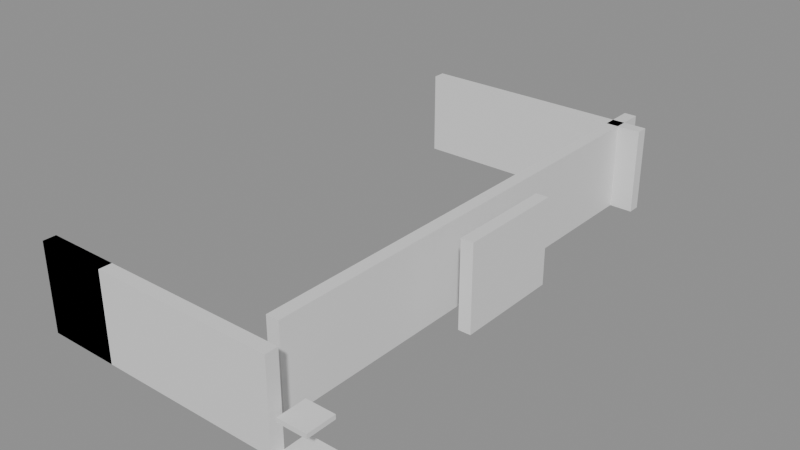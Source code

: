 # Source: building_lego.blend  (saved by Blender 5.0.119; exported with 4.5.12 LTS)
import bpy
from mathutils import Matrix  # noqa: F401  (used for matrix-valued properties, if any)

bpy.ops.wm.read_factory_settings(use_empty=True)
scene = bpy.context.scene
scene.name = 'Scene'

# ---- collections
col_01_paredes_externas = bpy.data.collections.new('01_Paredes_Externas'); scene.collection.children.link(col_01_paredes_externas)
col_02_paredes_internas = bpy.data.collections.new('02_Paredes_Internas'); scene.collection.children.link(col_02_paredes_internas)
col_03_pisos_escadas = bpy.data.collections.new('03_Pisos_Escadas'); scene.collection.children.link(col_03_pisos_escadas)
col_04_moveis_decoracoes = bpy.data.collections.new('04_Moveis_Decoracoes'); scene.collection.children.link(col_04_moveis_decoracoes)

# ---- materials (node trees are filled in below, after node groups)
mat_mat_parede_externa = bpy.data.materials.new('Mat_Parede_Externa')
mat_mat_parede_interna = bpy.data.materials.new('Mat_Parede_Interna')
mat_mat_pisos = bpy.data.materials.new('Mat_Pisos')
mat_mat_moveis = bpy.data.materials.new('Mat_Moveis')

# ---- material node trees
mat_mat_parede_externa.use_nodes = True; mat_mat_parede_externa.node_tree.nodes.clear()
_N = mat_mat_parede_externa.node_tree.nodes; _L = mat_mat_parede_externa.node_tree.links
n0 = _N.new('ShaderNodeBsdfPrincipled'); n0.name = 'BSDF - Pré-fundamentado'; n0.location = (-200, 100)
n1 = _N.new('ShaderNodeOutputMaterial'); n1.name = 'Saída de material'; n1.location = (200, 100)
_L.new(n0.outputs[0], n1.inputs[0])
n1.is_active_output = True
mat_mat_parede_interna.use_nodes = True; mat_mat_parede_interna.node_tree.nodes.clear()
_N = mat_mat_parede_interna.node_tree.nodes; _L = mat_mat_parede_interna.node_tree.links
n0 = _N.new('ShaderNodeBsdfPrincipled'); n0.name = 'BSDF - Pré-fundamentado'; n0.location = (-200, 100)
n1 = _N.new('ShaderNodeOutputMaterial'); n1.name = 'Saída de material'; n1.location = (200, 100)
_L.new(n0.outputs[0], n1.inputs[0])
n1.is_active_output = True
mat_mat_pisos.use_nodes = True; mat_mat_pisos.node_tree.nodes.clear()
_N = mat_mat_pisos.node_tree.nodes; _L = mat_mat_pisos.node_tree.links
n0 = _N.new('ShaderNodeBsdfPrincipled'); n0.name = 'BSDF - Pré-fundamentado'; n0.location = (-200, 100)
n1 = _N.new('ShaderNodeOutputMaterial'); n1.name = 'Saída de material'; n1.location = (200, 100)
_L.new(n0.outputs[0], n1.inputs[0])
n1.is_active_output = True
mat_mat_moveis.use_nodes = True; mat_mat_moveis.node_tree.nodes.clear()
_N = mat_mat_moveis.node_tree.nodes; _L = mat_mat_moveis.node_tree.links
n0 = _N.new('ShaderNodeBsdfPrincipled'); n0.name = 'BSDF - Pré-fundamentado'; n0.location = (-200, 100)
n1 = _N.new('ShaderNodeOutputMaterial'); n1.name = 'Saída de material'; n1.location = (200, 100)
_L.new(n0.outputs[0], n1.inputs[0])
n1.is_active_output = True

# ---- meshes
me_bloco_stone_wall_4384_1296_z0 = bpy.data.meshes.new('Bloco_stone_wall_4384_1296_z0')
me_bloco_stone_wall_4384_1296_z0.from_pydata([(-0.5, -0.175, -1.2), (0.5, -0.175, -1.2), (0.5, 0.175, -1.2), (-0.5, 0.175, -1.2), (-0.5, -0.175, 1.2), (0.5, -0.175, 1.2), (0.5, 0.175, 1.2), (-0.5, 0.175, 1.2)], [], [(0, 1, 2, 3), (4, 7, 6, 5), (0, 4, 5, 1), (2, 6, 7, 3), (0, 3, 7, 4), (1, 5, 6, 2)])
me_bloco_stone_wall_4384_1296_z0.materials.append(mat_mat_parede_externa)
me_bloco_stone_wall_4384_1296_z0.update()
me_bloco_stone_post_4384_1296_z0 = bpy.data.meshes.new('Bloco_stone_post_4384_1296_z0')
me_bloco_stone_post_4384_1296_z0.from_pydata([(-0.5, -0.175, -1.2), (0.5, -0.175, -1.2), (0.5, 0.175, -1.2), (-0.5, 0.175, -1.2), (-0.5, -0.175, 1.2), (0.5, -0.175, 1.2), (0.5, 0.175, 1.2), (-0.5, 0.175, 1.2)], [], [(0, 1, 2, 3), (4, 7, 6, 5), (0, 4, 5, 1), (2, 6, 7, 3), (0, 3, 7, 4), (1, 5, 6, 2)])
me_bloco_stone_post_4384_1296_z0.materials.append(mat_mat_parede_externa)
me_bloco_stone_post_4384_1296_z0.update()
me_bloco_stone_wall_4385_1296_z0 = bpy.data.meshes.new('Bloco_stone_wall_4385_1296_z0')
me_bloco_stone_wall_4385_1296_z0.from_pydata([(-0.5, -0.175, -1.2), (0.5, -0.175, -1.2), (0.5, 0.175, -1.2), (-0.5, 0.175, -1.2), (-0.5, -0.175, 1.2), (0.5, -0.175, 1.2), (0.5, 0.175, 1.2), (-0.5, 0.175, 1.2)], [], [(0, 1, 2, 3), (4, 7, 6, 5), (0, 4, 5, 1), (2, 6, 7, 3), (0, 3, 7, 4), (1, 5, 6, 2)])
me_bloco_stone_wall_4385_1296_z0.materials.append(mat_mat_parede_externa)
me_bloco_stone_wall_4385_1296_z0.update()
me_bloco_stone_arch_4385_1296_z0 = bpy.data.meshes.new('Bloco_stone_arch_4385_1296_z0')
me_bloco_stone_arch_4385_1296_z0.from_pydata([(-0.5, -0.175, -1.2), (0.5, -0.175, -1.2), (0.5, 0.175, -1.2), (-0.5, 0.175, -1.2), (-0.5, -0.175, 1.2), (0.5, -0.175, 1.2), (0.5, 0.175, 1.2), (-0.5, 0.175, 1.2)], [], [(0, 1, 2, 3), (4, 7, 6, 5), (0, 4, 5, 1), (2, 6, 7, 3), (0, 3, 7, 4), (1, 5, 6, 2)])
me_bloco_stone_arch_4385_1296_z0.materials.append(mat_mat_parede_externa)
me_bloco_stone_arch_4385_1296_z0.update()
me_bloco_stone_wall_4386_1296_z0 = bpy.data.meshes.new('Bloco_stone_wall_4386_1296_z0')
me_bloco_stone_wall_4386_1296_z0.from_pydata([(-0.5, -0.175, -1.2), (0.5, -0.175, -1.2), (0.5, 0.175, -1.2), (-0.5, 0.175, -1.2), (-0.5, -0.175, 1.2), (0.5, -0.175, 1.2), (0.5, 0.175, 1.2), (-0.5, 0.175, 1.2)], [], [(0, 1, 2, 3), (4, 7, 6, 5), (0, 4, 5, 1), (2, 6, 7, 3), (0, 3, 7, 4), (1, 5, 6, 2)])
me_bloco_stone_wall_4386_1296_z0.materials.append(mat_mat_parede_externa)
me_bloco_stone_wall_4386_1296_z0.update()
me_bloco_stone_wall_4387_1296_z0 = bpy.data.meshes.new('Bloco_stone_wall_4387_1296_z0')
me_bloco_stone_wall_4387_1296_z0.from_pydata([(-0.5, -0.175, -1.2), (0.5, -0.175, -1.2), (0.5, 0.175, -1.2), (-0.5, 0.175, -1.2), (-0.5, -0.175, 1.2), (0.5, -0.175, 1.2), (0.5, 0.175, 1.2), (-0.5, 0.175, 1.2)], [], [(0, 1, 2, 3), (4, 7, 6, 5), (0, 4, 5, 1), (2, 6, 7, 3), (0, 3, 7, 4), (1, 5, 6, 2)])
me_bloco_stone_wall_4387_1296_z0.materials.append(mat_mat_parede_externa)
me_bloco_stone_wall_4387_1296_z0.update()
me_bloco_stone_wall_4388_1296_z0 = bpy.data.meshes.new('Bloco_stone_wall_4388_1296_z0')
me_bloco_stone_wall_4388_1296_z0.from_pydata([(-0.5, -0.175, -1.2), (0.5, -0.175, -1.2), (0.5, 0.175, -1.2), (-0.5, 0.175, -1.2), (-0.5, -0.175, 1.2), (0.5, -0.175, 1.2), (0.5, 0.175, 1.2), (-0.5, 0.175, 1.2)], [], [(0, 1, 2, 3), (4, 7, 6, 5), (0, 4, 5, 1), (2, 6, 7, 3), (0, 3, 7, 4), (1, 5, 6, 2)])
me_bloco_stone_wall_4388_1296_z0.materials.append(mat_mat_parede_externa)
me_bloco_stone_wall_4388_1296_z0.update()
me_bloco_stone_wall_4389_1296_z0 = bpy.data.meshes.new('Bloco_stone_wall_4389_1296_z0')
me_bloco_stone_wall_4389_1296_z0.from_pydata([(-0.5, -0.175, -1.2), (0.5, -0.175, -1.2), (0.5, 0.175, -1.2), (-0.5, 0.175, -1.2), (-0.5, -0.175, 1.2), (0.5, -0.175, 1.2), (0.5, 0.175, 1.2), (-0.5, 0.175, 1.2)], [], [(0, 1, 2, 3), (4, 7, 6, 5), (0, 4, 5, 1), (2, 6, 7, 3), (0, 3, 7, 4), (1, 5, 6, 2)])
me_bloco_stone_wall_4389_1296_z0.materials.append(mat_mat_parede_externa)
me_bloco_stone_wall_4389_1296_z0.update()
me_bloco_stone_wall_4390_1296_z0 = bpy.data.meshes.new('Bloco_stone_wall_4390_1296_z0')
me_bloco_stone_wall_4390_1296_z0.from_pydata([(-0.5, -0.175, -1.2), (0.5, -0.175, -1.2), (0.5, 0.175, -1.2), (-0.5, 0.175, -1.2), (-0.5, -0.175, 1.2), (0.5, -0.175, 1.2), (0.5, 0.175, 1.2), (-0.5, 0.175, 1.2)], [], [(0, 1, 2, 3), (4, 7, 6, 5), (0, 4, 5, 1), (2, 6, 7, 3), (0, 3, 7, 4), (1, 5, 6, 2)])
me_bloco_stone_wall_4390_1296_z0.materials.append(mat_mat_parede_externa)
me_bloco_stone_wall_4390_1296_z0.update()
me_bloco_stone_wall_4384_1310_z0 = bpy.data.meshes.new('Bloco_stone_wall_4384_1310_z0')
me_bloco_stone_wall_4384_1310_z0.from_pydata([(-0.5, -0.175, -1.2), (0.5, -0.175, -1.2), (0.5, 0.175, -1.2), (-0.5, 0.175, -1.2), (-0.5, -0.175, 1.2), (0.5, -0.175, 1.2), (0.5, 0.175, 1.2), (-0.5, 0.175, 1.2)], [], [(0, 1, 2, 3), (4, 7, 6, 5), (0, 4, 5, 1), (2, 6, 7, 3), (0, 3, 7, 4), (1, 5, 6, 2)])
me_bloco_stone_wall_4384_1310_z0.materials.append(mat_mat_parede_externa)
me_bloco_stone_wall_4384_1310_z0.update()
me_bloco_stone_wall_4385_1310_z0 = bpy.data.meshes.new('Bloco_stone_wall_4385_1310_z0')
me_bloco_stone_wall_4385_1310_z0.from_pydata([(-0.5, -0.175, -1.2), (0.5, -0.175, -1.2), (0.5, 0.175, -1.2), (-0.5, 0.175, -1.2), (-0.5, -0.175, 1.2), (0.5, -0.175, 1.2), (0.5, 0.175, 1.2), (-0.5, 0.175, 1.2)], [], [(0, 1, 2, 3), (4, 7, 6, 5), (0, 4, 5, 1), (2, 6, 7, 3), (0, 3, 7, 4), (1, 5, 6, 2)])
me_bloco_stone_wall_4385_1310_z0.materials.append(mat_mat_parede_externa)
me_bloco_stone_wall_4385_1310_z0.update()
me_bloco_stone_wall_4386_1310_z0 = bpy.data.meshes.new('Bloco_stone_wall_4386_1310_z0')
me_bloco_stone_wall_4386_1310_z0.from_pydata([(-0.5, -0.175, -1.2), (0.5, -0.175, -1.2), (0.5, 0.175, -1.2), (-0.5, 0.175, -1.2), (-0.5, -0.175, 1.2), (0.5, -0.175, 1.2), (0.5, 0.175, 1.2), (-0.5, 0.175, 1.2)], [], [(0, 1, 2, 3), (4, 7, 6, 5), (0, 4, 5, 1), (2, 6, 7, 3), (0, 3, 7, 4), (1, 5, 6, 2)])
me_bloco_stone_wall_4386_1310_z0.materials.append(mat_mat_parede_externa)
me_bloco_stone_wall_4386_1310_z0.update()
me_bloco_stone_wall_4387_1310_z0 = bpy.data.meshes.new('Bloco_stone_wall_4387_1310_z0')
me_bloco_stone_wall_4387_1310_z0.from_pydata([(-0.5, -0.175, -1.2), (0.5, -0.175, -1.2), (0.5, 0.175, -1.2), (-0.5, 0.175, -1.2), (-0.5, -0.175, 1.2), (0.5, -0.175, 1.2), (0.5, 0.175, 1.2), (-0.5, 0.175, 1.2)], [], [(0, 1, 2, 3), (4, 7, 6, 5), (0, 4, 5, 1), (2, 6, 7, 3), (0, 3, 7, 4), (1, 5, 6, 2)])
me_bloco_stone_wall_4387_1310_z0.materials.append(mat_mat_parede_externa)
me_bloco_stone_wall_4387_1310_z0.update()
me_bloco_stone_wall_4388_1310_z0 = bpy.data.meshes.new('Bloco_stone_wall_4388_1310_z0')
me_bloco_stone_wall_4388_1310_z0.from_pydata([(-0.5, -0.175, -1.2), (0.5, -0.175, -1.2), (0.5, 0.175, -1.2), (-0.5, 0.175, -1.2), (-0.5, -0.175, 1.2), (0.5, -0.175, 1.2), (0.5, 0.175, 1.2), (-0.5, 0.175, 1.2)], [], [(0, 1, 2, 3), (4, 7, 6, 5), (0, 4, 5, 1), (2, 6, 7, 3), (0, 3, 7, 4), (1, 5, 6, 2)])
me_bloco_stone_wall_4388_1310_z0.materials.append(mat_mat_parede_externa)
me_bloco_stone_wall_4388_1310_z0.update()
me_bloco_stone_wall_4389_1310_z0 = bpy.data.meshes.new('Bloco_stone_wall_4389_1310_z0')
me_bloco_stone_wall_4389_1310_z0.from_pydata([(-0.5, -0.175, -1.2), (0.5, -0.175, -1.2), (0.5, 0.175, -1.2), (-0.5, 0.175, -1.2), (-0.5, -0.175, 1.2), (0.5, -0.175, 1.2), (0.5, 0.175, 1.2), (-0.5, 0.175, 1.2)], [], [(0, 1, 2, 3), (4, 7, 6, 5), (0, 4, 5, 1), (2, 6, 7, 3), (0, 3, 7, 4), (1, 5, 6, 2)])
me_bloco_stone_wall_4389_1310_z0.materials.append(mat_mat_parede_externa)
me_bloco_stone_wall_4389_1310_z0.update()
me_bloco_stone_wall_4390_1310_z0 = bpy.data.meshes.new('Bloco_stone_wall_4390_1310_z0')
me_bloco_stone_wall_4390_1310_z0.from_pydata([(-0.5, -0.175, -1.2), (0.5, -0.175, -1.2), (0.5, 0.175, -1.2), (-0.5, 0.175, -1.2), (-0.5, -0.175, 1.2), (0.5, -0.175, 1.2), (0.5, 0.175, 1.2), (-0.5, 0.175, 1.2)], [], [(0, 1, 2, 3), (4, 7, 6, 5), (0, 4, 5, 1), (2, 6, 7, 3), (0, 3, 7, 4), (1, 5, 6, 2)])
me_bloco_stone_wall_4390_1310_z0.materials.append(mat_mat_parede_externa)
me_bloco_stone_wall_4390_1310_z0.update()
me_bloco_stone_post_4391_1302_z0 = bpy.data.meshes.new('Bloco_stone_post_4391_1302_z0')
me_bloco_stone_post_4391_1302_z0.from_pydata([(-0.175, -0.5, -1.2), (0.175, -0.5, -1.2), (0.175, 0.5, -1.2), (-0.175, 0.5, -1.2), (-0.175, -0.5, 1.2), (0.175, -0.5, 1.2), (0.175, 0.5, 1.2), (-0.175, 0.5, 1.2)], [], [(0, 1, 2, 3), (4, 7, 6, 5), (0, 4, 5, 1), (2, 6, 7, 3), (0, 3, 7, 4), (1, 5, 6, 2)])
me_bloco_stone_post_4391_1302_z0.materials.append(mat_mat_parede_externa)
me_bloco_stone_post_4391_1302_z0.update()
me_bloco_stone_post_4391_1303_z0 = bpy.data.meshes.new('Bloco_stone_post_4391_1303_z0')
me_bloco_stone_post_4391_1303_z0.from_pydata([(-0.175, -0.5, -1.2), (0.175, -0.5, -1.2), (0.175, 0.5, -1.2), (-0.175, 0.5, -1.2), (-0.175, -0.5, 1.2), (0.175, -0.5, 1.2), (0.175, 0.5, 1.2), (-0.175, 0.5, 1.2)], [], [(0, 1, 2, 3), (4, 7, 6, 5), (0, 4, 5, 1), (2, 6, 7, 3), (0, 3, 7, 4), (1, 5, 6, 2)])
me_bloco_stone_post_4391_1303_z0.materials.append(mat_mat_parede_externa)
me_bloco_stone_post_4391_1303_z0.update()
me_bloco_stone_post_4391_1304_z0 = bpy.data.meshes.new('Bloco_stone_post_4391_1304_z0')
me_bloco_stone_post_4391_1304_z0.from_pydata([(-0.175, -0.5, -1.2), (0.175, -0.5, -1.2), (0.175, 0.5, -1.2), (-0.175, 0.5, -1.2), (-0.175, -0.5, 1.2), (0.175, -0.5, 1.2), (0.175, 0.5, 1.2), (-0.175, 0.5, 1.2)], [], [(0, 1, 2, 3), (4, 7, 6, 5), (0, 4, 5, 1), (2, 6, 7, 3), (0, 3, 7, 4), (1, 5, 6, 2)])
me_bloco_stone_post_4391_1304_z0.materials.append(mat_mat_parede_externa)
me_bloco_stone_post_4391_1304_z0.update()
me_bloco_stone_wall_4390_1297_z0 = bpy.data.meshes.new('Bloco_stone_wall_4390_1297_z0')
me_bloco_stone_wall_4390_1297_z0.from_pydata([(-0.175, -0.5, -1.2), (0.175, -0.5, -1.2), (0.175, 0.5, -1.2), (-0.175, 0.5, -1.2), (-0.175, -0.5, 1.2), (0.175, -0.5, 1.2), (0.175, 0.5, 1.2), (-0.175, 0.5, 1.2)], [], [(0, 1, 2, 3), (4, 7, 6, 5), (0, 4, 5, 1), (2, 6, 7, 3), (0, 3, 7, 4), (1, 5, 6, 2)])
me_bloco_stone_wall_4390_1297_z0.materials.append(mat_mat_parede_interna)
me_bloco_stone_wall_4390_1297_z0.update()
me_bloco_stone_wall_4390_1298_z0 = bpy.data.meshes.new('Bloco_stone_wall_4390_1298_z0')
me_bloco_stone_wall_4390_1298_z0.from_pydata([(-0.175, -0.5, -1.2), (0.175, -0.5, -1.2), (0.175, 0.5, -1.2), (-0.175, 0.5, -1.2), (-0.175, -0.5, 1.2), (0.175, -0.5, 1.2), (0.175, 0.5, 1.2), (-0.175, 0.5, 1.2)], [], [(0, 1, 2, 3), (4, 7, 6, 5), (0, 4, 5, 1), (2, 6, 7, 3), (0, 3, 7, 4), (1, 5, 6, 2)])
me_bloco_stone_wall_4390_1298_z0.materials.append(mat_mat_parede_interna)
me_bloco_stone_wall_4390_1298_z0.update()
me_bloco_stone_wall_4390_1299_z0 = bpy.data.meshes.new('Bloco_stone_wall_4390_1299_z0')
me_bloco_stone_wall_4390_1299_z0.from_pydata([(-0.175, -0.5, -1.2), (0.175, -0.5, -1.2), (0.175, 0.5, -1.2), (-0.175, 0.5, -1.2), (-0.175, -0.5, 1.2), (0.175, -0.5, 1.2), (0.175, 0.5, 1.2), (-0.175, 0.5, 1.2)], [], [(0, 1, 2, 3), (4, 7, 6, 5), (0, 4, 5, 1), (2, 6, 7, 3), (0, 3, 7, 4), (1, 5, 6, 2)])
me_bloco_stone_wall_4390_1299_z0.materials.append(mat_mat_parede_interna)
me_bloco_stone_wall_4390_1299_z0.update()
me_bloco_stone_wall_4390_1300_z0 = bpy.data.meshes.new('Bloco_stone_wall_4390_1300_z0')
me_bloco_stone_wall_4390_1300_z0.from_pydata([(-0.175, -0.5, -1.2), (0.175, -0.5, -1.2), (0.175, 0.5, -1.2), (-0.175, 0.5, -1.2), (-0.175, -0.5, 1.2), (0.175, -0.5, 1.2), (0.175, 0.5, 1.2), (-0.175, 0.5, 1.2)], [], [(0, 1, 2, 3), (4, 7, 6, 5), (0, 4, 5, 1), (2, 6, 7, 3), (0, 3, 7, 4), (1, 5, 6, 2)])
me_bloco_stone_wall_4390_1300_z0.materials.append(mat_mat_parede_interna)
me_bloco_stone_wall_4390_1300_z0.update()
me_bloco_stone_wall_4390_1301_z0 = bpy.data.meshes.new('Bloco_stone_wall_4390_1301_z0')
me_bloco_stone_wall_4390_1301_z0.from_pydata([(-0.175, -0.5, -1.2), (0.175, -0.5, -1.2), (0.175, 0.5, -1.2), (-0.175, 0.5, -1.2), (-0.175, -0.5, 1.2), (0.175, -0.5, 1.2), (0.175, 0.5, 1.2), (-0.175, 0.5, 1.2)], [], [(0, 1, 2, 3), (4, 7, 6, 5), (0, 4, 5, 1), (2, 6, 7, 3), (0, 3, 7, 4), (1, 5, 6, 2)])
me_bloco_stone_wall_4390_1301_z0.materials.append(mat_mat_parede_interna)
me_bloco_stone_wall_4390_1301_z0.update()
me_bloco_stone_wall_4390_1302_z0 = bpy.data.meshes.new('Bloco_stone_wall_4390_1302_z0')
me_bloco_stone_wall_4390_1302_z0.from_pydata([(-0.175, -0.5, -1.2), (0.175, -0.5, -1.2), (0.175, 0.5, -1.2), (-0.175, 0.5, -1.2), (-0.175, -0.5, 1.2), (0.175, -0.5, 1.2), (0.175, 0.5, 1.2), (-0.175, 0.5, 1.2)], [], [(0, 1, 2, 3), (4, 7, 6, 5), (0, 4, 5, 1), (2, 6, 7, 3), (0, 3, 7, 4), (1, 5, 6, 2)])
me_bloco_stone_wall_4390_1302_z0.materials.append(mat_mat_parede_interna)
me_bloco_stone_wall_4390_1302_z0.update()
me_bloco_stone_wall_4390_1303_z0 = bpy.data.meshes.new('Bloco_stone_wall_4390_1303_z0')
me_bloco_stone_wall_4390_1303_z0.from_pydata([(-0.175, -0.5, -1.2), (0.175, -0.5, -1.2), (0.175, 0.5, -1.2), (-0.175, 0.5, -1.2), (-0.175, -0.5, 1.2), (0.175, -0.5, 1.2), (0.175, 0.5, 1.2), (-0.175, 0.5, 1.2)], [], [(0, 1, 2, 3), (4, 7, 6, 5), (0, 4, 5, 1), (2, 6, 7, 3), (0, 3, 7, 4), (1, 5, 6, 2)])
me_bloco_stone_wall_4390_1303_z0.materials.append(mat_mat_parede_interna)
me_bloco_stone_wall_4390_1303_z0.update()
me_bloco_stone_wall_4390_1304_z0 = bpy.data.meshes.new('Bloco_stone_wall_4390_1304_z0')
me_bloco_stone_wall_4390_1304_z0.from_pydata([(-0.175, -0.5, -1.2), (0.175, -0.5, -1.2), (0.175, 0.5, -1.2), (-0.175, 0.5, -1.2), (-0.175, -0.5, 1.2), (0.175, -0.5, 1.2), (0.175, 0.5, 1.2), (-0.175, 0.5, 1.2)], [], [(0, 1, 2, 3), (4, 7, 6, 5), (0, 4, 5, 1), (2, 6, 7, 3), (0, 3, 7, 4), (1, 5, 6, 2)])
me_bloco_stone_wall_4390_1304_z0.materials.append(mat_mat_parede_interna)
me_bloco_stone_wall_4390_1304_z0.update()
me_bloco_stone_wall_4390_1305_z0 = bpy.data.meshes.new('Bloco_stone_wall_4390_1305_z0')
me_bloco_stone_wall_4390_1305_z0.from_pydata([(-0.175, -0.5, -1.2), (0.175, -0.5, -1.2), (0.175, 0.5, -1.2), (-0.175, 0.5, -1.2), (-0.175, -0.5, 1.2), (0.175, -0.5, 1.2), (0.175, 0.5, 1.2), (-0.175, 0.5, 1.2)], [], [(0, 1, 2, 3), (4, 7, 6, 5), (0, 4, 5, 1), (2, 6, 7, 3), (0, 3, 7, 4), (1, 5, 6, 2)])
me_bloco_stone_wall_4390_1305_z0.materials.append(mat_mat_parede_interna)
me_bloco_stone_wall_4390_1305_z0.update()
me_bloco_stone_wall_4390_1306_z0 = bpy.data.meshes.new('Bloco_stone_wall_4390_1306_z0')
me_bloco_stone_wall_4390_1306_z0.from_pydata([(-0.175, -0.5, -1.2), (0.175, -0.5, -1.2), (0.175, 0.5, -1.2), (-0.175, 0.5, -1.2), (-0.175, -0.5, 1.2), (0.175, -0.5, 1.2), (0.175, 0.5, 1.2), (-0.175, 0.5, 1.2)], [], [(0, 1, 2, 3), (4, 7, 6, 5), (0, 4, 5, 1), (2, 6, 7, 3), (0, 3, 7, 4), (1, 5, 6, 2)])
me_bloco_stone_wall_4390_1306_z0.materials.append(mat_mat_parede_interna)
me_bloco_stone_wall_4390_1306_z0.update()
me_bloco_stone_wall_4390_1307_z0 = bpy.data.meshes.new('Bloco_stone_wall_4390_1307_z0')
me_bloco_stone_wall_4390_1307_z0.from_pydata([(-0.175, -0.5, -1.2), (0.175, -0.5, -1.2), (0.175, 0.5, -1.2), (-0.175, 0.5, -1.2), (-0.175, -0.5, 1.2), (0.175, -0.5, 1.2), (0.175, 0.5, 1.2), (-0.175, 0.5, 1.2)], [], [(0, 1, 2, 3), (4, 7, 6, 5), (0, 4, 5, 1), (2, 6, 7, 3), (0, 3, 7, 4), (1, 5, 6, 2)])
me_bloco_stone_wall_4390_1307_z0.materials.append(mat_mat_parede_interna)
me_bloco_stone_wall_4390_1307_z0.update()
me_bloco_stone_wall_4390_1308_z0 = bpy.data.meshes.new('Bloco_stone_wall_4390_1308_z0')
me_bloco_stone_wall_4390_1308_z0.from_pydata([(-0.175, -0.5, -1.2), (0.175, -0.5, -1.2), (0.175, 0.5, -1.2), (-0.175, 0.5, -1.2), (-0.175, -0.5, 1.2), (0.175, -0.5, 1.2), (0.175, 0.5, 1.2), (-0.175, 0.5, 1.2)], [], [(0, 1, 2, 3), (4, 7, 6, 5), (0, 4, 5, 1), (2, 6, 7, 3), (0, 3, 7, 4), (1, 5, 6, 2)])
me_bloco_stone_wall_4390_1308_z0.materials.append(mat_mat_parede_interna)
me_bloco_stone_wall_4390_1308_z0.update()
me_bloco_stone_wall_4390_1309_z0 = bpy.data.meshes.new('Bloco_stone_wall_4390_1309_z0')
me_bloco_stone_wall_4390_1309_z0.from_pydata([(-0.175, -0.5, -1.2), (0.175, -0.5, -1.2), (0.175, 0.5, -1.2), (-0.175, 0.5, -1.2), (-0.175, -0.5, 1.2), (0.175, -0.5, 1.2), (0.175, 0.5, 1.2), (-0.175, 0.5, 1.2)], [], [(0, 1, 2, 3), (4, 7, 6, 5), (0, 4, 5, 1), (2, 6, 7, 3), (0, 3, 7, 4), (1, 5, 6, 2)])
me_bloco_stone_wall_4390_1309_z0.materials.append(mat_mat_parede_interna)
me_bloco_stone_wall_4390_1309_z0.update()
me_bloco_stone_wall_4390_1310_z0_001 = bpy.data.meshes.new('Bloco_stone_wall_4390_1310_z0.001')
me_bloco_stone_wall_4390_1310_z0_001.from_pydata([(-0.175, -0.5, -1.2), (0.175, -0.5, -1.2), (0.175, 0.5, -1.2), (-0.175, 0.5, -1.2), (-0.175, -0.5, 1.2), (0.175, -0.5, 1.2), (0.175, 0.5, 1.2), (-0.175, 0.5, 1.2)], [], [(0, 1, 2, 3), (4, 7, 6, 5), (0, 4, 5, 1), (2, 6, 7, 3), (0, 3, 7, 4), (1, 5, 6, 2)])
me_bloco_stone_wall_4390_1310_z0_001.materials.append(mat_mat_parede_interna)
me_bloco_stone_wall_4390_1310_z0_001.update()
me_piso_stone_4391_1296_z0 = bpy.data.meshes.new('Piso_stone_4391_1296_z0')
me_piso_stone_4391_1296_z0.from_pydata([(-0.5, -0.5, -0.05), (0.5, -0.5, -0.05), (0.5, 0.5, -0.05), (-0.5, 0.5, -0.05), (-0.5, -0.5, 0.05), (0.5, -0.5, 0.05), (0.5, 0.5, 0.05), (-0.5, 0.5, 0.05)], [], [(0, 1, 2, 3), (4, 7, 6, 5), (0, 4, 5, 1), (2, 6, 7, 3), (0, 3, 7, 4), (1, 5, 6, 2)])
me_piso_stone_4391_1296_z0.materials.append(mat_mat_pisos)
me_piso_stone_4391_1296_z0.update()
me_movel_brazier_4391_1296_z7 = bpy.data.meshes.new('Movel_brazier_4391_1296_z7')
me_movel_brazier_4391_1296_z7.from_pydata([(-0.4, -0.4, -0.06), (0.4, -0.4, -0.06), (0.4, 0.4, -0.06), (-0.4, 0.4, -0.06), (-0.4, -0.4, 0.06), (0.4, -0.4, 0.06), (0.4, 0.4, 0.06), (-0.4, 0.4, 0.06)], [], [(0, 1, 2, 3), (4, 7, 6, 5), (0, 4, 5, 1), (2, 6, 7, 3), (0, 3, 7, 4), (1, 5, 6, 2)])
me_movel_brazier_4391_1296_z7.materials.append(mat_mat_moveis)
me_movel_brazier_4391_1296_z7.update()

# ---- objects
ob_parede_externa_norte_y1296_x4384_4390 = bpy.data.objects.new('Parede_Externa_Norte_Y1296_X4384_4390', None)
ob_bloco_stone_wall_4384_1296_z0 = bpy.data.objects.new('Bloco_stone_wall_4384_1296_z0', me_bloco_stone_wall_4384_1296_z0)
ob_bloco_stone_post_4384_1296_z0 = bpy.data.objects.new('Bloco_stone_post_4384_1296_z0', me_bloco_stone_post_4384_1296_z0)
ob_bloco_stone_wall_4385_1296_z0 = bpy.data.objects.new('Bloco_stone_wall_4385_1296_z0', me_bloco_stone_wall_4385_1296_z0)
ob_bloco_stone_arch_4385_1296_z0 = bpy.data.objects.new('Bloco_stone_arch_4385_1296_z0', me_bloco_stone_arch_4385_1296_z0)
ob_bloco_stone_wall_4386_1296_z0 = bpy.data.objects.new('Bloco_stone_wall_4386_1296_z0', me_bloco_stone_wall_4386_1296_z0)
ob_bloco_stone_wall_4387_1296_z0 = bpy.data.objects.new('Bloco_stone_wall_4387_1296_z0', me_bloco_stone_wall_4387_1296_z0)
ob_bloco_stone_wall_4388_1296_z0 = bpy.data.objects.new('Bloco_stone_wall_4388_1296_z0', me_bloco_stone_wall_4388_1296_z0)
ob_bloco_stone_wall_4389_1296_z0 = bpy.data.objects.new('Bloco_stone_wall_4389_1296_z0', me_bloco_stone_wall_4389_1296_z0)
ob_bloco_stone_wall_4390_1296_z0 = bpy.data.objects.new('Bloco_stone_wall_4390_1296_z0', me_bloco_stone_wall_4390_1296_z0)
ob_parede_externa_sul_y1310_x4384_4390 = bpy.data.objects.new('Parede_Externa_Sul_Y1310_X4384_4390', None)
ob_bloco_stone_wall_4384_1310_z0 = bpy.data.objects.new('Bloco_stone_wall_4384_1310_z0', me_bloco_stone_wall_4384_1310_z0)
ob_bloco_stone_wall_4385_1310_z0 = bpy.data.objects.new('Bloco_stone_wall_4385_1310_z0', me_bloco_stone_wall_4385_1310_z0)
ob_bloco_stone_wall_4386_1310_z0 = bpy.data.objects.new('Bloco_stone_wall_4386_1310_z0', me_bloco_stone_wall_4386_1310_z0)
ob_bloco_stone_wall_4387_1310_z0 = bpy.data.objects.new('Bloco_stone_wall_4387_1310_z0', me_bloco_stone_wall_4387_1310_z0)
ob_bloco_stone_wall_4388_1310_z0 = bpy.data.objects.new('Bloco_stone_wall_4388_1310_z0', me_bloco_stone_wall_4388_1310_z0)
ob_bloco_stone_wall_4389_1310_z0 = bpy.data.objects.new('Bloco_stone_wall_4389_1310_z0', me_bloco_stone_wall_4389_1310_z0)
ob_bloco_stone_wall_4390_1310_z0 = bpy.data.objects.new('Bloco_stone_wall_4390_1310_z0', me_bloco_stone_wall_4390_1310_z0)
ob_parede_externa_leste_x4391_y1302_1304 = bpy.data.objects.new('Parede_Externa_Leste_X4391_Y1302_1304', None)
ob_bloco_stone_post_4391_1302_z0 = bpy.data.objects.new('Bloco_stone_post_4391_1302_z0', me_bloco_stone_post_4391_1302_z0)
ob_bloco_stone_post_4391_1303_z0 = bpy.data.objects.new('Bloco_stone_post_4391_1303_z0', me_bloco_stone_post_4391_1303_z0)
ob_bloco_stone_post_4391_1304_z0 = bpy.data.objects.new('Bloco_stone_post_4391_1304_z0', me_bloco_stone_post_4391_1304_z0)
ob_parede_interna_ns_03_x4390_y1297_1310 = bpy.data.objects.new('Parede_Interna_NS_03_X4390_Y1297_1310', None)
ob_bloco_stone_wall_4390_1297_z0 = bpy.data.objects.new('Bloco_stone_wall_4390_1297_z0', me_bloco_stone_wall_4390_1297_z0)
ob_bloco_stone_wall_4390_1298_z0 = bpy.data.objects.new('Bloco_stone_wall_4390_1298_z0', me_bloco_stone_wall_4390_1298_z0)
ob_bloco_stone_wall_4390_1299_z0 = bpy.data.objects.new('Bloco_stone_wall_4390_1299_z0', me_bloco_stone_wall_4390_1299_z0)
ob_bloco_stone_wall_4390_1300_z0 = bpy.data.objects.new('Bloco_stone_wall_4390_1300_z0', me_bloco_stone_wall_4390_1300_z0)
ob_bloco_stone_wall_4390_1301_z0 = bpy.data.objects.new('Bloco_stone_wall_4390_1301_z0', me_bloco_stone_wall_4390_1301_z0)
ob_bloco_stone_wall_4390_1302_z0 = bpy.data.objects.new('Bloco_stone_wall_4390_1302_z0', me_bloco_stone_wall_4390_1302_z0)
ob_bloco_stone_wall_4390_1303_z0 = bpy.data.objects.new('Bloco_stone_wall_4390_1303_z0', me_bloco_stone_wall_4390_1303_z0)
ob_bloco_stone_wall_4390_1304_z0 = bpy.data.objects.new('Bloco_stone_wall_4390_1304_z0', me_bloco_stone_wall_4390_1304_z0)
ob_bloco_stone_wall_4390_1305_z0 = bpy.data.objects.new('Bloco_stone_wall_4390_1305_z0', me_bloco_stone_wall_4390_1305_z0)
ob_bloco_stone_wall_4390_1306_z0 = bpy.data.objects.new('Bloco_stone_wall_4390_1306_z0', me_bloco_stone_wall_4390_1306_z0)
ob_bloco_stone_wall_4390_1307_z0 = bpy.data.objects.new('Bloco_stone_wall_4390_1307_z0', me_bloco_stone_wall_4390_1307_z0)
ob_bloco_stone_wall_4390_1308_z0 = bpy.data.objects.new('Bloco_stone_wall_4390_1308_z0', me_bloco_stone_wall_4390_1308_z0)
ob_bloco_stone_wall_4390_1309_z0 = bpy.data.objects.new('Bloco_stone_wall_4390_1309_z0', me_bloco_stone_wall_4390_1309_z0)
ob_bloco_stone_wall_4390_1310_z0_001 = bpy.data.objects.new('Bloco_stone_wall_4390_1310_z0.001', me_bloco_stone_wall_4390_1310_z0_001)
ob_pisos_lajes = bpy.data.objects.new('Pisos_Lajes', None)
ob_piso_stone_4391_1296_z0 = bpy.data.objects.new('Piso_stone_4391_1296_z0', me_piso_stone_4391_1296_z0)
ob_moveis_decoracoes = bpy.data.objects.new('Moveis_Decoracoes', None)
ob_movel_brazier_4391_1296_z7 = bpy.data.objects.new('Movel_brazier_4391_1296_z7', me_movel_brazier_4391_1296_z7)

# ---- transforms, parenting, visibility, modifiers, constraints
ob_parede_externa_norte_y1296_x4384_4390.location = (-0.5, -7.0, 0.0)
ob_parede_externa_norte_y1296_x4384_4390.empty_display_type = 'CUBE'
ob_bloco_stone_wall_4384_1296_z0.parent = ob_parede_externa_norte_y1296_x4384_4390
ob_bloco_stone_wall_4384_1296_z0.matrix_parent_inverse = Matrix(((1.0, -0.0, 0.0, 0.5), (-0.0, 1.0, -0.0, 7.0), (0.0, -0.0, 1.0, -0.0), (-0.0, 0.0, -0.0, 1.0)))
ob_bloco_stone_wall_4384_1296_z0.location = (-3.5, -7.325, 1.2)
ob_bloco_stone_post_4384_1296_z0.parent = ob_parede_externa_norte_y1296_x4384_4390
ob_bloco_stone_post_4384_1296_z0.matrix_parent_inverse = Matrix(((1.0, -0.0, 0.0, 0.5), (-0.0, 1.0, -0.0, 7.0), (0.0, -0.0, 1.0, -0.0), (-0.0, 0.0, -0.0, 1.0)))
ob_bloco_stone_post_4384_1296_z0.location = (-3.5, -7.325, 1.2)
ob_bloco_stone_wall_4385_1296_z0.parent = ob_parede_externa_norte_y1296_x4384_4390
ob_bloco_stone_wall_4385_1296_z0.matrix_parent_inverse = Matrix(((1.0, -0.0, 0.0, 0.5), (-0.0, 1.0, -0.0, 7.0), (0.0, -0.0, 1.0, -0.0), (-0.0, 0.0, -0.0, 1.0)))
ob_bloco_stone_wall_4385_1296_z0.location = (-2.5, -7.325, 1.2)
ob_bloco_stone_arch_4385_1296_z0.parent = ob_parede_externa_norte_y1296_x4384_4390
ob_bloco_stone_arch_4385_1296_z0.matrix_parent_inverse = Matrix(((1.0, -0.0, 0.0, 0.5), (-0.0, 1.0, -0.0, 7.0), (0.0, -0.0, 1.0, -0.0), (-0.0, 0.0, -0.0, 1.0)))
ob_bloco_stone_arch_4385_1296_z0.location = (-2.5, -7.325, 1.2)
ob_bloco_stone_wall_4386_1296_z0.parent = ob_parede_externa_norte_y1296_x4384_4390
ob_bloco_stone_wall_4386_1296_z0.matrix_parent_inverse = Matrix(((1.0, -0.0, 0.0, 0.5), (-0.0, 1.0, -0.0, 7.0), (0.0, -0.0, 1.0, -0.0), (-0.0, 0.0, -0.0, 1.0)))
ob_bloco_stone_wall_4386_1296_z0.location = (-1.5, -7.325, 1.2)
ob_bloco_stone_wall_4387_1296_z0.parent = ob_parede_externa_norte_y1296_x4384_4390
ob_bloco_stone_wall_4387_1296_z0.matrix_parent_inverse = Matrix(((1.0, -0.0, 0.0, 0.5), (-0.0, 1.0, -0.0, 7.0), (0.0, -0.0, 1.0, -0.0), (-0.0, 0.0, -0.0, 1.0)))
ob_bloco_stone_wall_4387_1296_z0.location = (-0.5, -7.325, 1.2)
ob_bloco_stone_wall_4388_1296_z0.parent = ob_parede_externa_norte_y1296_x4384_4390
ob_bloco_stone_wall_4388_1296_z0.matrix_parent_inverse = Matrix(((1.0, -0.0, 0.0, 0.5), (-0.0, 1.0, -0.0, 7.0), (0.0, -0.0, 1.0, -0.0), (-0.0, 0.0, -0.0, 1.0)))
ob_bloco_stone_wall_4388_1296_z0.location = (0.5, -7.325, 1.2)
ob_bloco_stone_wall_4389_1296_z0.parent = ob_parede_externa_norte_y1296_x4384_4390
ob_bloco_stone_wall_4389_1296_z0.matrix_parent_inverse = Matrix(((1.0, -0.0, 0.0, 0.5), (-0.0, 1.0, -0.0, 7.0), (0.0, -0.0, 1.0, -0.0), (-0.0, 0.0, -0.0, 1.0)))
ob_bloco_stone_wall_4389_1296_z0.location = (1.5, -7.325, 1.2)
ob_bloco_stone_wall_4390_1296_z0.parent = ob_parede_externa_norte_y1296_x4384_4390
ob_bloco_stone_wall_4390_1296_z0.matrix_parent_inverse = Matrix(((1.0, -0.0, 0.0, 0.5), (-0.0, 1.0, -0.0, 7.0), (0.0, -0.0, 1.0, -0.0), (-0.0, 0.0, -0.0, 1.0)))
ob_bloco_stone_wall_4390_1296_z0.location = (2.5, -7.325, 1.2)
ob_parede_externa_sul_y1310_x4384_4390.location = (-0.5, 7.0, 0.0)
ob_parede_externa_sul_y1310_x4384_4390.empty_display_type = 'CUBE'
ob_bloco_stone_wall_4384_1310_z0.parent = ob_parede_externa_sul_y1310_x4384_4390
ob_bloco_stone_wall_4384_1310_z0.matrix_parent_inverse = Matrix(((1.0, -0.0, 0.0, 0.5), (-0.0, 1.0, -0.0, -7.0), (0.0, -0.0, 1.0, -0.0), (-0.0, 0.0, -0.0, 1.0)))
ob_bloco_stone_wall_4384_1310_z0.location = (-3.5, 6.675, 1.2)
ob_bloco_stone_wall_4385_1310_z0.parent = ob_parede_externa_sul_y1310_x4384_4390
ob_bloco_stone_wall_4385_1310_z0.matrix_parent_inverse = Matrix(((1.0, -0.0, 0.0, 0.5), (-0.0, 1.0, -0.0, -7.0), (0.0, -0.0, 1.0, -0.0), (-0.0, 0.0, -0.0, 1.0)))
ob_bloco_stone_wall_4385_1310_z0.location = (-2.5, 6.675, 1.2)
ob_bloco_stone_wall_4386_1310_z0.parent = ob_parede_externa_sul_y1310_x4384_4390
ob_bloco_stone_wall_4386_1310_z0.matrix_parent_inverse = Matrix(((1.0, -0.0, 0.0, 0.5), (-0.0, 1.0, -0.0, -7.0), (0.0, -0.0, 1.0, -0.0), (-0.0, 0.0, -0.0, 1.0)))
ob_bloco_stone_wall_4386_1310_z0.location = (-1.5, 6.675, 1.2)
ob_bloco_stone_wall_4387_1310_z0.parent = ob_parede_externa_sul_y1310_x4384_4390
ob_bloco_stone_wall_4387_1310_z0.matrix_parent_inverse = Matrix(((1.0, -0.0, 0.0, 0.5), (-0.0, 1.0, -0.0, -7.0), (0.0, -0.0, 1.0, -0.0), (-0.0, 0.0, -0.0, 1.0)))
ob_bloco_stone_wall_4387_1310_z0.location = (-0.5, 6.675, 1.2)
ob_bloco_stone_wall_4388_1310_z0.parent = ob_parede_externa_sul_y1310_x4384_4390
ob_bloco_stone_wall_4388_1310_z0.matrix_parent_inverse = Matrix(((1.0, -0.0, 0.0, 0.5), (-0.0, 1.0, -0.0, -7.0), (0.0, -0.0, 1.0, -0.0), (-0.0, 0.0, -0.0, 1.0)))
ob_bloco_stone_wall_4388_1310_z0.location = (0.5, 6.675, 1.2)
ob_bloco_stone_wall_4389_1310_z0.parent = ob_parede_externa_sul_y1310_x4384_4390
ob_bloco_stone_wall_4389_1310_z0.matrix_parent_inverse = Matrix(((1.0, -0.0, 0.0, 0.5), (-0.0, 1.0, -0.0, -7.0), (0.0, -0.0, 1.0, -0.0), (-0.0, 0.0, -0.0, 1.0)))
ob_bloco_stone_wall_4389_1310_z0.location = (1.5, 6.675, 1.2)
ob_bloco_stone_wall_4390_1310_z0.parent = ob_parede_externa_sul_y1310_x4384_4390
ob_bloco_stone_wall_4390_1310_z0.matrix_parent_inverse = Matrix(((1.0, -0.0, 0.0, 0.5), (-0.0, 1.0, -0.0, -7.0), (0.0, -0.0, 1.0, -0.0), (-0.0, 0.0, -0.0, 1.0)))
ob_bloco_stone_wall_4390_1310_z0.location = (2.5, 6.675, 1.2)
ob_parede_externa_leste_x4391_y1302_1304.location = (3.5, 0.0, 0.0)
ob_parede_externa_leste_x4391_y1302_1304.empty_display_type = 'CUBE'
ob_bloco_stone_post_4391_1302_z0.parent = ob_parede_externa_leste_x4391_y1302_1304
ob_bloco_stone_post_4391_1302_z0.matrix_parent_inverse = Matrix(((1.0, -0.0, 0.0, -3.5), (-0.0, 1.0, -0.0, 0.0), (0.0, -0.0, 1.0, -0.0), (-0.0, 0.0, -0.0, 1.0)))
ob_bloco_stone_post_4391_1302_z0.location = (3.175, -1.0, 1.2)
ob_bloco_stone_post_4391_1303_z0.parent = ob_parede_externa_leste_x4391_y1302_1304
ob_bloco_stone_post_4391_1303_z0.matrix_parent_inverse = Matrix(((1.0, -0.0, 0.0, -3.5), (-0.0, 1.0, -0.0, 0.0), (0.0, -0.0, 1.0, -0.0), (-0.0, 0.0, -0.0, 1.0)))
ob_bloco_stone_post_4391_1303_z0.location = (3.175, 0.0, 1.2)
ob_bloco_stone_post_4391_1304_z0.parent = ob_parede_externa_leste_x4391_y1302_1304
ob_bloco_stone_post_4391_1304_z0.matrix_parent_inverse = Matrix(((1.0, -0.0, 0.0, -3.5), (-0.0, 1.0, -0.0, 0.0), (0.0, -0.0, 1.0, -0.0), (-0.0, 0.0, -0.0, 1.0)))
ob_bloco_stone_post_4391_1304_z0.location = (3.175, 1.0, 1.2)
ob_parede_interna_ns_03_x4390_y1297_1310.location = (2.5, 0.5, 0.0)
ob_parede_interna_ns_03_x4390_y1297_1310.empty_display_type = 'CUBE'
ob_bloco_stone_wall_4390_1297_z0.parent = ob_parede_interna_ns_03_x4390_y1297_1310
ob_bloco_stone_wall_4390_1297_z0.matrix_parent_inverse = Matrix(((1.0, -0.0, 0.0, -2.5), (-0.0, 1.0, -0.0, -0.5), (0.0, -0.0, 1.0, -0.0), (-0.0, 0.0, -0.0, 1.0)))
ob_bloco_stone_wall_4390_1297_z0.location = (2.175, -6.0, 1.2)
ob_bloco_stone_wall_4390_1298_z0.parent = ob_parede_interna_ns_03_x4390_y1297_1310
ob_bloco_stone_wall_4390_1298_z0.matrix_parent_inverse = Matrix(((1.0, -0.0, 0.0, -2.5), (-0.0, 1.0, -0.0, -0.5), (0.0, -0.0, 1.0, -0.0), (-0.0, 0.0, -0.0, 1.0)))
ob_bloco_stone_wall_4390_1298_z0.location = (2.175, -5.0, 1.2)
ob_bloco_stone_wall_4390_1299_z0.parent = ob_parede_interna_ns_03_x4390_y1297_1310
ob_bloco_stone_wall_4390_1299_z0.matrix_parent_inverse = Matrix(((1.0, -0.0, 0.0, -2.5), (-0.0, 1.0, -0.0, -0.5), (0.0, -0.0, 1.0, -0.0), (-0.0, 0.0, -0.0, 1.0)))
ob_bloco_stone_wall_4390_1299_z0.location = (2.175, -4.0, 1.2)
ob_bloco_stone_wall_4390_1300_z0.parent = ob_parede_interna_ns_03_x4390_y1297_1310
ob_bloco_stone_wall_4390_1300_z0.matrix_parent_inverse = Matrix(((1.0, -0.0, 0.0, -2.5), (-0.0, 1.0, -0.0, -0.5), (0.0, -0.0, 1.0, -0.0), (-0.0, 0.0, -0.0, 1.0)))
ob_bloco_stone_wall_4390_1300_z0.location = (2.175, -3.0, 1.2)
ob_bloco_stone_wall_4390_1301_z0.parent = ob_parede_interna_ns_03_x4390_y1297_1310
ob_bloco_stone_wall_4390_1301_z0.matrix_parent_inverse = Matrix(((1.0, -0.0, 0.0, -2.5), (-0.0, 1.0, -0.0, -0.5), (0.0, -0.0, 1.0, -0.0), (-0.0, 0.0, -0.0, 1.0)))
ob_bloco_stone_wall_4390_1301_z0.location = (2.175, -2.0, 1.2)
ob_bloco_stone_wall_4390_1302_z0.parent = ob_parede_interna_ns_03_x4390_y1297_1310
ob_bloco_stone_wall_4390_1302_z0.matrix_parent_inverse = Matrix(((1.0, -0.0, 0.0, -2.5), (-0.0, 1.0, -0.0, -0.5), (0.0, -0.0, 1.0, -0.0), (-0.0, 0.0, -0.0, 1.0)))
ob_bloco_stone_wall_4390_1302_z0.location = (2.175, -1.0, 1.2)
ob_bloco_stone_wall_4390_1303_z0.parent = ob_parede_interna_ns_03_x4390_y1297_1310
ob_bloco_stone_wall_4390_1303_z0.matrix_parent_inverse = Matrix(((1.0, -0.0, 0.0, -2.5), (-0.0, 1.0, -0.0, -0.5), (0.0, -0.0, 1.0, -0.0), (-0.0, 0.0, -0.0, 1.0)))
ob_bloco_stone_wall_4390_1303_z0.location = (2.175, 0.0, 1.2)
ob_bloco_stone_wall_4390_1304_z0.parent = ob_parede_interna_ns_03_x4390_y1297_1310
ob_bloco_stone_wall_4390_1304_z0.matrix_parent_inverse = Matrix(((1.0, -0.0, 0.0, -2.5), (-0.0, 1.0, -0.0, -0.5), (0.0, -0.0, 1.0, -0.0), (-0.0, 0.0, -0.0, 1.0)))
ob_bloco_stone_wall_4390_1304_z0.location = (2.175, 1.0, 1.2)
ob_bloco_stone_wall_4390_1305_z0.parent = ob_parede_interna_ns_03_x4390_y1297_1310
ob_bloco_stone_wall_4390_1305_z0.matrix_parent_inverse = Matrix(((1.0, -0.0, 0.0, -2.5), (-0.0, 1.0, -0.0, -0.5), (0.0, -0.0, 1.0, -0.0), (-0.0, 0.0, -0.0, 1.0)))
ob_bloco_stone_wall_4390_1305_z0.location = (2.175, 2.0, 1.2)
ob_bloco_stone_wall_4390_1306_z0.parent = ob_parede_interna_ns_03_x4390_y1297_1310
ob_bloco_stone_wall_4390_1306_z0.matrix_parent_inverse = Matrix(((1.0, -0.0, 0.0, -2.5), (-0.0, 1.0, -0.0, -0.5), (0.0, -0.0, 1.0, -0.0), (-0.0, 0.0, -0.0, 1.0)))
ob_bloco_stone_wall_4390_1306_z0.location = (2.175, 3.0, 1.2)
ob_bloco_stone_wall_4390_1307_z0.parent = ob_parede_interna_ns_03_x4390_y1297_1310
ob_bloco_stone_wall_4390_1307_z0.matrix_parent_inverse = Matrix(((1.0, -0.0, 0.0, -2.5), (-0.0, 1.0, -0.0, -0.5), (0.0, -0.0, 1.0, -0.0), (-0.0, 0.0, -0.0, 1.0)))
ob_bloco_stone_wall_4390_1307_z0.location = (2.175, 4.0, 1.2)
ob_bloco_stone_wall_4390_1308_z0.parent = ob_parede_interna_ns_03_x4390_y1297_1310
ob_bloco_stone_wall_4390_1308_z0.matrix_parent_inverse = Matrix(((1.0, -0.0, 0.0, -2.5), (-0.0, 1.0, -0.0, -0.5), (0.0, -0.0, 1.0, -0.0), (-0.0, 0.0, -0.0, 1.0)))
ob_bloco_stone_wall_4390_1308_z0.location = (2.175, 5.0, 1.2)
ob_bloco_stone_wall_4390_1309_z0.parent = ob_parede_interna_ns_03_x4390_y1297_1310
ob_bloco_stone_wall_4390_1309_z0.matrix_parent_inverse = Matrix(((1.0, -0.0, 0.0, -2.5), (-0.0, 1.0, -0.0, -0.5), (0.0, -0.0, 1.0, -0.0), (-0.0, 0.0, -0.0, 1.0)))
ob_bloco_stone_wall_4390_1309_z0.location = (2.175, 6.0, 1.2)
ob_bloco_stone_wall_4390_1310_z0_001.parent = ob_parede_interna_ns_03_x4390_y1297_1310
ob_bloco_stone_wall_4390_1310_z0_001.matrix_parent_inverse = Matrix(((1.0, -0.0, 0.0, -2.5), (-0.0, 1.0, -0.0, -0.5), (0.0, -0.0, 1.0, -0.0), (-0.0, 0.0, -0.0, 1.0)))
ob_bloco_stone_wall_4390_1310_z0_001.location = (2.175, 7.0, 1.2)
ob_pisos_lajes.location = (0.0, 0.0, 0.0)
ob_pisos_lajes.empty_display_type = 'CUBE'
ob_piso_stone_4391_1296_z0.parent = ob_pisos_lajes
ob_piso_stone_4391_1296_z0.location = (3.5, -7.0, -0.05)
ob_moveis_decoracoes.location = (0.0, 0.0, 0.0)
ob_moveis_decoracoes.empty_display_type = 'CUBE'
ob_movel_brazier_4391_1296_z7.parent = ob_moveis_decoracoes
ob_movel_brazier_4391_1296_z7.location = (3.5, -7.0, 0.9)

# ---- collection membership
col_01_paredes_externas.objects.link(ob_parede_externa_norte_y1296_x4384_4390)
col_01_paredes_externas.objects.link(ob_bloco_stone_wall_4384_1296_z0)
col_01_paredes_externas.objects.link(ob_bloco_stone_post_4384_1296_z0)
col_01_paredes_externas.objects.link(ob_bloco_stone_wall_4385_1296_z0)
col_01_paredes_externas.objects.link(ob_bloco_stone_arch_4385_1296_z0)
col_01_paredes_externas.objects.link(ob_bloco_stone_wall_4386_1296_z0)
col_01_paredes_externas.objects.link(ob_bloco_stone_wall_4387_1296_z0)
col_01_paredes_externas.objects.link(ob_bloco_stone_wall_4388_1296_z0)
col_01_paredes_externas.objects.link(ob_bloco_stone_wall_4389_1296_z0)
col_01_paredes_externas.objects.link(ob_bloco_stone_wall_4390_1296_z0)
col_01_paredes_externas.objects.link(ob_parede_externa_sul_y1310_x4384_4390)
col_01_paredes_externas.objects.link(ob_bloco_stone_wall_4384_1310_z0)
col_01_paredes_externas.objects.link(ob_bloco_stone_wall_4385_1310_z0)
col_01_paredes_externas.objects.link(ob_bloco_stone_wall_4386_1310_z0)
col_01_paredes_externas.objects.link(ob_bloco_stone_wall_4387_1310_z0)
col_01_paredes_externas.objects.link(ob_bloco_stone_wall_4388_1310_z0)
col_01_paredes_externas.objects.link(ob_bloco_stone_wall_4389_1310_z0)
col_01_paredes_externas.objects.link(ob_bloco_stone_wall_4390_1310_z0)
col_01_paredes_externas.objects.link(ob_parede_externa_leste_x4391_y1302_1304)
col_01_paredes_externas.objects.link(ob_bloco_stone_post_4391_1302_z0)
col_01_paredes_externas.objects.link(ob_bloco_stone_post_4391_1303_z0)
col_01_paredes_externas.objects.link(ob_bloco_stone_post_4391_1304_z0)
col_02_paredes_internas.objects.link(ob_parede_interna_ns_03_x4390_y1297_1310)
col_02_paredes_internas.objects.link(ob_bloco_stone_wall_4390_1297_z0)
col_02_paredes_internas.objects.link(ob_bloco_stone_wall_4390_1298_z0)
col_02_paredes_internas.objects.link(ob_bloco_stone_wall_4390_1299_z0)
col_02_paredes_internas.objects.link(ob_bloco_stone_wall_4390_1300_z0)
col_02_paredes_internas.objects.link(ob_bloco_stone_wall_4390_1301_z0)
col_02_paredes_internas.objects.link(ob_bloco_stone_wall_4390_1302_z0)
col_02_paredes_internas.objects.link(ob_bloco_stone_wall_4390_1303_z0)
col_02_paredes_internas.objects.link(ob_bloco_stone_wall_4390_1304_z0)
col_02_paredes_internas.objects.link(ob_bloco_stone_wall_4390_1305_z0)
col_02_paredes_internas.objects.link(ob_bloco_stone_wall_4390_1306_z0)
col_02_paredes_internas.objects.link(ob_bloco_stone_wall_4390_1307_z0)
col_02_paredes_internas.objects.link(ob_bloco_stone_wall_4390_1308_z0)
col_02_paredes_internas.objects.link(ob_bloco_stone_wall_4390_1309_z0)
col_02_paredes_internas.objects.link(ob_bloco_stone_wall_4390_1310_z0_001)
col_03_pisos_escadas.objects.link(ob_pisos_lajes)
col_03_pisos_escadas.objects.link(ob_piso_stone_4391_1296_z0)
col_04_moveis_decoracoes.objects.link(ob_moveis_decoracoes)
col_04_moveis_decoracoes.objects.link(ob_movel_brazier_4391_1296_z7)

# ---- scene / render settings (as saved in the file)
scene.frame_start = 1; scene.frame_end = 250; scene.frame_set(1)
scene.render.engine = 'BLENDER_EEVEE_NEXT'
scene.render.bake_bias = 0.0
scene.render.bake_samples = 0
scene.cycles.sampling_pattern = 'TABULATED_SOBOL'
scene.eevee.use_volume_custom_range = False
bpy.context.view_layer.update()

# ---- added for rendering (the .blend has no active camera and no usable light): camera, sun + grey world if the file has none
cam_auto = bpy.data.cameras.new('AutoCamera')
cam_auto.lens = 50.0
cam_auto.sensor_width = 36.0
cam_auto.clip_end = 1000.0
ob_auto_camera = bpy.data.objects.new('AutoCamera', cam_auto)
scene.collection.objects.link(ob_auto_camera)
ob_auto_camera.location = (15.898, -19.0776, 13.8684)
ob_auto_camera.rotation_euler = (1.09748, -7.21219e-08, 0.694738)
scene.camera = ob_auto_camera
light_auto_sun = bpy.data.lights.new('AutoSun', 'SUN')
light_auto_sun.energy = 3.0
light_auto_sun.angle = 0.0523599
ob_auto_sun = bpy.data.objects.new('AutoSun', light_auto_sun)
scene.collection.objects.link(ob_auto_sun)
ob_auto_sun.rotation_euler = (0.872665, 0.174533, 0.523599)
if scene.world is None:
    world_auto = bpy.data.worlds.new('AutoWorld')
    world_auto.color = (0.3, 0.3, 0.3)
    scene.world = world_auto
bpy.context.view_layer.update()
